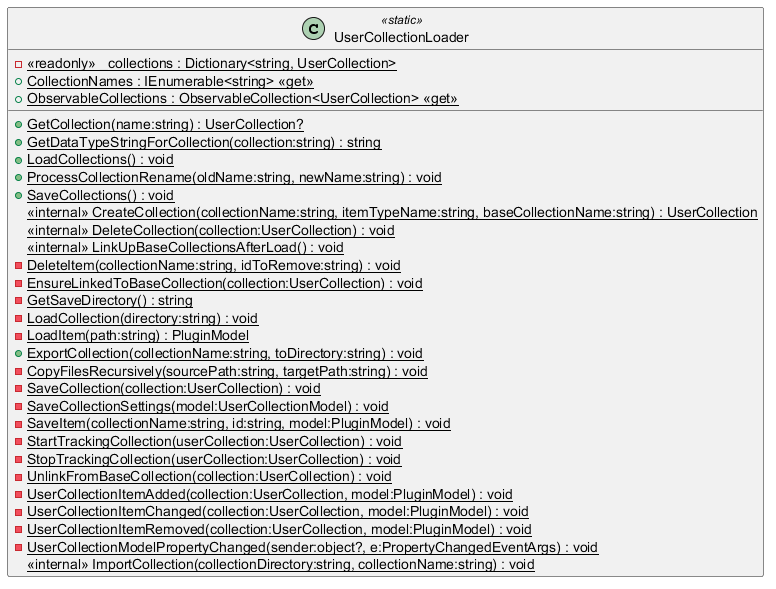

The diagram above was rendered by PlantUML. Its source (embedded in the PNG):
@startuml
class UserCollectionLoader <<static>> {
    - {static} <<readonly>> _collections : Dictionary<string, UserCollection>
    + {static} CollectionNames : IEnumerable<string> <<get>>
    + {static} ObservableCollections : ObservableCollection<UserCollection> <<get>>
    + {static} GetCollection(name:string) : UserCollection?
    + {static} GetDataTypeStringForCollection(collection:string) : string
    + {static} LoadCollections() : void
    + {static} ProcessCollectionRename(oldName:string, newName:string) : void
    + {static} SaveCollections() : void
    <<internal>> {static} CreateCollection(collectionName:string, itemTypeName:string, baseCollectionName:string) : UserCollection
    <<internal>> {static} DeleteCollection(collection:UserCollection) : void
    <<internal>> {static} LinkUpBaseCollectionsAfterLoad() : void
    - {static} DeleteItem(collectionName:string, idToRemove:string) : void
    - {static} EnsureLinkedToBaseCollection(collection:UserCollection) : void
    - {static} GetSaveDirectory() : string
    - {static} LoadCollection(directory:string) : void
    - {static} LoadItem(path:string) : PluginModel
    + {static} ExportCollection(collectionName:string, toDirectory:string) : void
    - {static} CopyFilesRecursively(sourcePath:string, targetPath:string) : void
    - {static} SaveCollection(collection:UserCollection) : void
    - {static} SaveCollectionSettings(model:UserCollectionModel) : void
    - {static} SaveItem(collectionName:string, id:string, model:PluginModel) : void
    - {static} StartTrackingCollection(userCollection:UserCollection) : void
    - {static} StopTrackingCollection(userCollection:UserCollection) : void
    - {static} UnlinkFromBaseCollection(collection:UserCollection) : void
    - {static} UserCollectionItemAdded(collection:UserCollection, model:PluginModel) : void
    - {static} UserCollectionItemChanged(collection:UserCollection, model:PluginModel) : void
    - {static} UserCollectionItemRemoved(collection:UserCollection, model:PluginModel) : void
    - {static} UserCollectionModelPropertyChanged(sender:object?, e:PropertyChangedEventArgs) : void
    <<internal>> {static} ImportCollection(collectionDirectory:string, collectionName:string) : void
}
@enduml